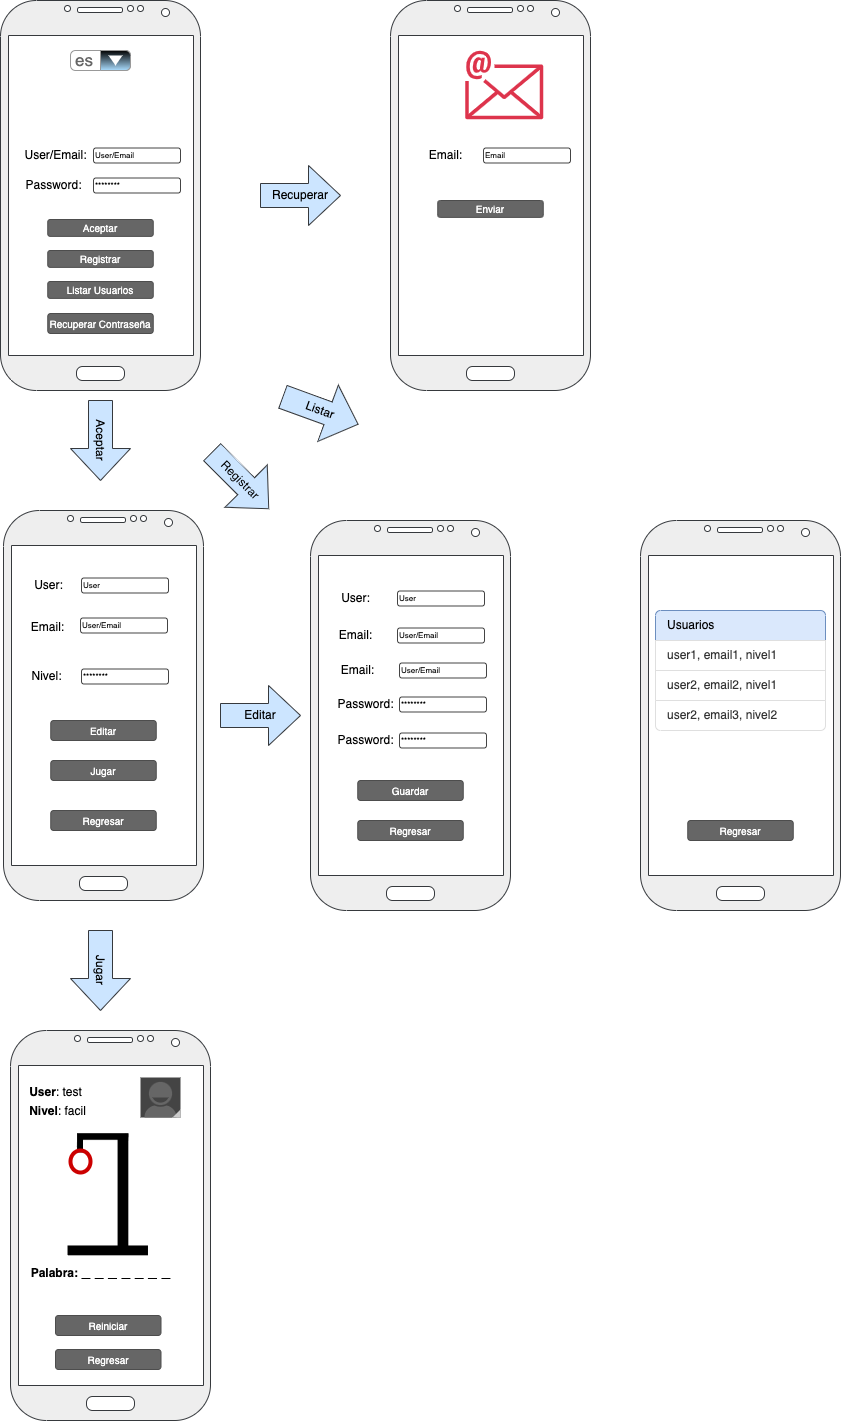

The diagram above was exported from draw.io. Its source (the exported page's mxGraphModel, read from the mxfile embedded in the PNG):
<mxGraphModel dx="561" dy="1771" grid="1" gridSize="10" guides="1" tooltips="1" connect="1" arrows="1" fold="1" page="1" pageScale="1" pageWidth="827" pageHeight="1169" math="0" shadow="0">
  <root>
    <mxCell id="0" />
    <mxCell id="1" parent="0" />
    <mxCell id="TmqRMkjGWXaBtS9oXURA-20" value="" style="verticalLabelPosition=bottom;verticalAlign=top;html=1;shadow=0;dashed=0;strokeWidth=1;shape=mxgraph.android.phone2;strokeColor=#36393d;fillColor=#eeeeee;" parent="1" vertex="1">
      <mxGeometry x="630" y="-170" width="200" height="390" as="geometry" />
    </mxCell>
    <mxCell id="TmqRMkjGWXaBtS9oXURA-22" value="Enviar" style="rounded=1;html=1;shadow=0;dashed=0;whiteSpace=wrap;fontSize=10;fillColor=#666666;align=center;strokeColor=#4D4D4D;fontColor=#ffffff;" parent="1" vertex="1">
      <mxGeometry x="677.25" y="30" width="105.5" height="16.88" as="geometry" />
    </mxCell>
    <mxCell id="TmqRMkjGWXaBtS9oXURA-24" value="" style="group" parent="1" vertex="1" connectable="0">
      <mxGeometry x="640" y="-30" width="170" height="60" as="geometry" />
    </mxCell>
    <mxCell id="TmqRMkjGWXaBtS9oXURA-25" value="Email:" style="text;html=1;align=center;verticalAlign=middle;resizable=0;points=[];autosize=1;strokeColor=none;fillColor=none;" parent="TmqRMkjGWXaBtS9oXURA-24" vertex="1">
      <mxGeometry x="15" width="60" height="30" as="geometry" />
    </mxCell>
    <mxCell id="TmqRMkjGWXaBtS9oXURA-28" value="Email" style="strokeWidth=1;html=1;shadow=0;dashed=0;shape=mxgraph.ios.iTextInput;strokeColor=#444444;align=left;buttonText=;fontSize=8;whiteSpace=wrap;" parent="TmqRMkjGWXaBtS9oXURA-24" vertex="1">
      <mxGeometry x="83" y="7.5" width="87" height="15" as="geometry" />
    </mxCell>
    <mxCell id="TmqRMkjGWXaBtS9oXURA-39" value="Recuperar" style="shape=singleArrow;whiteSpace=wrap;html=1;arrowWidth=0.4;arrowSize=0.4;fillColor=#cce5ff;strokeColor=#36393d;" parent="1" vertex="1">
      <mxGeometry x="500" y="-5" width="80" height="60" as="geometry" />
    </mxCell>
    <mxCell id="TmqRMkjGWXaBtS9oXURA-40" value="Aceptar" style="shape=singleArrow;whiteSpace=wrap;html=1;arrowWidth=0.4;arrowSize=0.4;fillColor=#cce5ff;strokeColor=#36393d;rotation=90;" parent="1" vertex="1">
      <mxGeometry x="300" y="240" width="80" height="60" as="geometry" />
    </mxCell>
    <mxCell id="TmqRMkjGWXaBtS9oXURA-4" value="" style="verticalLabelPosition=bottom;verticalAlign=top;html=1;shadow=0;dashed=0;strokeWidth=1;shape=mxgraph.android.phone2;strokeColor=#36393d;fillColor=#eeeeee;" parent="1" vertex="1">
      <mxGeometry x="240" y="-170" width="200" height="390" as="geometry" />
    </mxCell>
    <mxCell id="TmqRMkjGWXaBtS9oXURA-13" value="es" style="strokeWidth=1;shadow=0;dashed=0;align=center;html=1;shape=mxgraph.mockup.forms.comboBox;strokeColor=#999999;fillColor=#000000;align=left;fillColor2=#aaddff;mainText=;fontColor=#666666;fontSize=17;spacingLeft=3;" parent="1" vertex="1">
      <mxGeometry x="310" y="-120" width="60" height="20" as="geometry" />
    </mxCell>
    <mxCell id="TmqRMkjGWXaBtS9oXURA-14" value="Aceptar" style="rounded=1;html=1;shadow=0;dashed=0;whiteSpace=wrap;fontSize=10;fillColor=#666666;align=center;strokeColor=#4D4D4D;fontColor=#ffffff;" parent="1" vertex="1">
      <mxGeometry x="287.25" y="49" width="105.5" height="16.88" as="geometry" />
    </mxCell>
    <mxCell id="TmqRMkjGWXaBtS9oXURA-15" value="Recuperar Contraseña" style="rounded=1;html=1;shadow=0;dashed=0;whiteSpace=wrap;fontSize=10;fillColor=#666666;align=center;strokeColor=#4D4D4D;fontColor=#ffffff;" parent="1" vertex="1">
      <mxGeometry x="287.25" y="143" width="105.5" height="20" as="geometry" />
    </mxCell>
    <mxCell id="TmqRMkjGWXaBtS9oXURA-17" value="" style="group" parent="1" vertex="1" connectable="0">
      <mxGeometry x="250" y="-30" width="170" height="60" as="geometry" />
    </mxCell>
    <mxCell id="TmqRMkjGWXaBtS9oXURA-2" value="User/Email:" style="text;html=1;align=center;verticalAlign=middle;resizable=0;points=[];autosize=1;strokeColor=none;fillColor=none;" parent="TmqRMkjGWXaBtS9oXURA-17" vertex="1">
      <mxGeometry width="90" height="30" as="geometry" />
    </mxCell>
    <mxCell id="TmqRMkjGWXaBtS9oXURA-9" value="Password:" style="text;html=1;align=center;verticalAlign=middle;resizable=0;points=[];autosize=1;strokeColor=none;fillColor=none;" parent="TmqRMkjGWXaBtS9oXURA-17" vertex="1">
      <mxGeometry x="3" y="30" width="80" height="30" as="geometry" />
    </mxCell>
    <mxCell id="TmqRMkjGWXaBtS9oXURA-11" value="********" style="strokeWidth=1;html=1;shadow=0;dashed=0;shape=mxgraph.ios.iTextInput;strokeColor=#444444;align=left;buttonText=;fontSize=8;whiteSpace=wrap;" parent="TmqRMkjGWXaBtS9oXURA-17" vertex="1">
      <mxGeometry x="83" y="37.5" width="87" height="15" as="geometry" />
    </mxCell>
    <mxCell id="TmqRMkjGWXaBtS9oXURA-12" value="User/Email" style="strokeWidth=1;html=1;shadow=0;dashed=0;shape=mxgraph.ios.iTextInput;strokeColor=#444444;align=left;buttonText=;fontSize=8;whiteSpace=wrap;" parent="TmqRMkjGWXaBtS9oXURA-17" vertex="1">
      <mxGeometry x="83" y="7.5" width="87" height="15" as="geometry" />
    </mxCell>
    <mxCell id="TmqRMkjGWXaBtS9oXURA-41" value="Registrar" style="rounded=1;html=1;shadow=0;dashed=0;whiteSpace=wrap;fontSize=10;fillColor=#666666;align=center;strokeColor=#4D4D4D;fontColor=#ffffff;" parent="1" vertex="1">
      <mxGeometry x="287.25" y="80" width="105.5" height="16.88" as="geometry" />
    </mxCell>
    <mxCell id="TmqRMkjGWXaBtS9oXURA-44" value="" style="group" parent="1" vertex="1" connectable="0">
      <mxGeometry x="243" y="340" width="200" height="390" as="geometry" />
    </mxCell>
    <mxCell id="TmqRMkjGWXaBtS9oXURA-30" value="" style="verticalLabelPosition=bottom;verticalAlign=top;html=1;shadow=0;dashed=0;strokeWidth=1;shape=mxgraph.android.phone2;strokeColor=#36393d;fillColor=#eeeeee;" parent="TmqRMkjGWXaBtS9oXURA-44" vertex="1">
      <mxGeometry width="200" height="390" as="geometry" />
    </mxCell>
    <mxCell id="TmqRMkjGWXaBtS9oXURA-33" value="Regresar" style="rounded=1;html=1;shadow=0;dashed=0;whiteSpace=wrap;fontSize=10;fillColor=#666666;align=center;strokeColor=#4D4D4D;fontColor=#ffffff;" parent="TmqRMkjGWXaBtS9oXURA-44" vertex="1">
      <mxGeometry x="47.25" y="300" width="105.5" height="20" as="geometry" />
    </mxCell>
    <mxCell id="TmqRMkjGWXaBtS9oXURA-35" value="Email:" style="text;html=1;align=center;verticalAlign=middle;resizable=0;points=[];autosize=1;strokeColor=none;fillColor=none;" parent="TmqRMkjGWXaBtS9oXURA-44" vertex="1">
      <mxGeometry x="14" y="102" width="60" height="30" as="geometry" />
    </mxCell>
    <mxCell id="TmqRMkjGWXaBtS9oXURA-36" value="Nivel:" style="text;html=1;align=center;verticalAlign=middle;resizable=0;points=[];autosize=1;strokeColor=none;fillColor=none;" parent="TmqRMkjGWXaBtS9oXURA-44" vertex="1">
      <mxGeometry x="18" y="151" width="50" height="30" as="geometry" />
    </mxCell>
    <mxCell id="TmqRMkjGWXaBtS9oXURA-37" value="********" style="strokeWidth=1;html=1;shadow=0;dashed=0;shape=mxgraph.ios.iTextInput;strokeColor=#444444;align=left;buttonText=;fontSize=8;whiteSpace=wrap;" parent="TmqRMkjGWXaBtS9oXURA-44" vertex="1">
      <mxGeometry x="78" y="158.5" width="87" height="15" as="geometry" />
    </mxCell>
    <mxCell id="TmqRMkjGWXaBtS9oXURA-38" value="User/Email" style="strokeWidth=1;html=1;shadow=0;dashed=0;shape=mxgraph.ios.iTextInput;strokeColor=#444444;align=left;buttonText=;fontSize=8;whiteSpace=wrap;" parent="TmqRMkjGWXaBtS9oXURA-44" vertex="1">
      <mxGeometry x="77" y="107.5" width="87" height="15" as="geometry" />
    </mxCell>
    <mxCell id="TmqRMkjGWXaBtS9oXURA-42" value="User:" style="text;html=1;align=center;verticalAlign=middle;resizable=0;points=[];autosize=1;strokeColor=none;fillColor=none;" parent="TmqRMkjGWXaBtS9oXURA-44" vertex="1">
      <mxGeometry x="20" y="60" width="50" height="30" as="geometry" />
    </mxCell>
    <mxCell id="TmqRMkjGWXaBtS9oXURA-43" value="User" style="strokeWidth=1;html=1;shadow=0;dashed=0;shape=mxgraph.ios.iTextInput;strokeColor=#444444;align=left;buttonText=;fontSize=8;whiteSpace=wrap;" parent="TmqRMkjGWXaBtS9oXURA-44" vertex="1">
      <mxGeometry x="78" y="67.5" width="87" height="15" as="geometry" />
    </mxCell>
    <mxCell id="20" value="Jugar" style="rounded=1;html=1;shadow=0;dashed=0;whiteSpace=wrap;fontSize=10;fillColor=#666666;align=center;strokeColor=#4D4D4D;fontColor=#ffffff;" parent="TmqRMkjGWXaBtS9oXURA-44" vertex="1">
      <mxGeometry x="47.25" y="250" width="105.5" height="20" as="geometry" />
    </mxCell>
    <mxCell id="40" value="Editar" style="rounded=1;html=1;shadow=0;dashed=0;whiteSpace=wrap;fontSize=10;fillColor=#666666;align=center;strokeColor=#4D4D4D;fontColor=#ffffff;" parent="TmqRMkjGWXaBtS9oXURA-44" vertex="1">
      <mxGeometry x="47.25" y="210" width="105.5" height="20" as="geometry" />
    </mxCell>
    <mxCell id="TmqRMkjGWXaBtS9oXURA-54" value="Registrar" style="shape=singleArrow;whiteSpace=wrap;html=1;arrowWidth=0.4;arrowSize=0.4;fillColor=#cce5ff;strokeColor=#36393d;rotation=45;" parent="1" vertex="1">
      <mxGeometry x="440" y="280" width="80" height="60" as="geometry" />
    </mxCell>
    <mxCell id="TmqRMkjGWXaBtS9oXURA-60" value="" style="group" parent="1" vertex="1" connectable="0">
      <mxGeometry x="550" y="350" width="200" height="390" as="geometry" />
    </mxCell>
    <mxCell id="TmqRMkjGWXaBtS9oXURA-46" value="" style="verticalLabelPosition=bottom;verticalAlign=top;html=1;shadow=0;dashed=0;strokeWidth=1;shape=mxgraph.android.phone2;strokeColor=#36393d;fillColor=#eeeeee;" parent="TmqRMkjGWXaBtS9oXURA-60" vertex="1">
      <mxGeometry width="200" height="390" as="geometry" />
    </mxCell>
    <mxCell id="TmqRMkjGWXaBtS9oXURA-47" value="Guardar" style="rounded=1;html=1;shadow=0;dashed=0;whiteSpace=wrap;fontSize=10;fillColor=#666666;align=center;strokeColor=#4D4D4D;fontColor=#ffffff;" parent="TmqRMkjGWXaBtS9oXURA-60" vertex="1">
      <mxGeometry x="47.25" y="260" width="105.5" height="20" as="geometry" />
    </mxCell>
    <mxCell id="TmqRMkjGWXaBtS9oXURA-48" value="Email:" style="text;html=1;align=center;verticalAlign=middle;resizable=0;points=[];autosize=1;strokeColor=none;fillColor=none;" parent="TmqRMkjGWXaBtS9oXURA-60" vertex="1">
      <mxGeometry x="15" y="100" width="60" height="30" as="geometry" />
    </mxCell>
    <mxCell id="TmqRMkjGWXaBtS9oXURA-49" value="Password:" style="text;html=1;align=center;verticalAlign=middle;resizable=0;points=[];autosize=1;strokeColor=none;fillColor=none;" parent="TmqRMkjGWXaBtS9oXURA-60" vertex="1">
      <mxGeometry x="15" y="169" width="80" height="30" as="geometry" />
    </mxCell>
    <mxCell id="TmqRMkjGWXaBtS9oXURA-50" value="********" style="strokeWidth=1;html=1;shadow=0;dashed=0;shape=mxgraph.ios.iTextInput;strokeColor=#444444;align=left;buttonText=;fontSize=8;whiteSpace=wrap;" parent="TmqRMkjGWXaBtS9oXURA-60" vertex="1">
      <mxGeometry x="89" y="176.5" width="87" height="15" as="geometry" />
    </mxCell>
    <mxCell id="TmqRMkjGWXaBtS9oXURA-51" value="User/Email" style="strokeWidth=1;html=1;shadow=0;dashed=0;shape=mxgraph.ios.iTextInput;strokeColor=#444444;align=left;buttonText=;fontSize=8;whiteSpace=wrap;" parent="TmqRMkjGWXaBtS9oXURA-60" vertex="1">
      <mxGeometry x="87" y="107.5" width="87" height="15" as="geometry" />
    </mxCell>
    <mxCell id="TmqRMkjGWXaBtS9oXURA-52" value="User:" style="text;html=1;align=center;verticalAlign=middle;resizable=0;points=[];autosize=1;strokeColor=none;fillColor=none;" parent="TmqRMkjGWXaBtS9oXURA-60" vertex="1">
      <mxGeometry x="20" y="63" width="50" height="30" as="geometry" />
    </mxCell>
    <mxCell id="TmqRMkjGWXaBtS9oXURA-53" value="User" style="strokeWidth=1;html=1;shadow=0;dashed=0;shape=mxgraph.ios.iTextInput;strokeColor=#444444;align=left;buttonText=;fontSize=8;whiteSpace=wrap;" parent="TmqRMkjGWXaBtS9oXURA-60" vertex="1">
      <mxGeometry x="87" y="70.5" width="87" height="15" as="geometry" />
    </mxCell>
    <mxCell id="TmqRMkjGWXaBtS9oXURA-55" value="Password:" style="text;html=1;align=center;verticalAlign=middle;resizable=0;points=[];autosize=1;strokeColor=none;fillColor=none;" parent="TmqRMkjGWXaBtS9oXURA-60" vertex="1">
      <mxGeometry x="15" y="205" width="80" height="30" as="geometry" />
    </mxCell>
    <mxCell id="TmqRMkjGWXaBtS9oXURA-56" value="********" style="strokeWidth=1;html=1;shadow=0;dashed=0;shape=mxgraph.ios.iTextInput;strokeColor=#444444;align=left;buttonText=;fontSize=8;whiteSpace=wrap;" parent="TmqRMkjGWXaBtS9oXURA-60" vertex="1">
      <mxGeometry x="89" y="212.5" width="87" height="15" as="geometry" />
    </mxCell>
    <mxCell id="TmqRMkjGWXaBtS9oXURA-57" value="Email:" style="text;html=1;align=center;verticalAlign=middle;resizable=0;points=[];autosize=1;strokeColor=none;fillColor=none;" parent="TmqRMkjGWXaBtS9oXURA-60" vertex="1">
      <mxGeometry x="17" y="135" width="60" height="30" as="geometry" />
    </mxCell>
    <mxCell id="TmqRMkjGWXaBtS9oXURA-58" value="User/Email" style="strokeWidth=1;html=1;shadow=0;dashed=0;shape=mxgraph.ios.iTextInput;strokeColor=#444444;align=left;buttonText=;fontSize=8;whiteSpace=wrap;" parent="TmqRMkjGWXaBtS9oXURA-60" vertex="1">
      <mxGeometry x="89" y="142.5" width="87" height="15" as="geometry" />
    </mxCell>
    <mxCell id="TmqRMkjGWXaBtS9oXURA-59" value="Regresar" style="rounded=1;html=1;shadow=0;dashed=0;whiteSpace=wrap;fontSize=10;fillColor=#666666;align=center;strokeColor=#4D4D4D;fontColor=#ffffff;" parent="TmqRMkjGWXaBtS9oXURA-60" vertex="1">
      <mxGeometry x="47.25" y="300" width="105.5" height="20" as="geometry" />
    </mxCell>
    <mxCell id="TmqRMkjGWXaBtS9oXURA-61" value="" style="group;movable=0;resizable=0;rotatable=0;deletable=0;editable=0;locked=1;connectable=0;" parent="1" vertex="1" connectable="0">
      <mxGeometry x="880" y="350" width="200" height="390" as="geometry" />
    </mxCell>
    <mxCell id="TmqRMkjGWXaBtS9oXURA-62" value="" style="verticalLabelPosition=bottom;verticalAlign=top;html=1;shadow=0;dashed=0;strokeWidth=1;shape=mxgraph.android.phone2;strokeColor=#36393d;fillColor=#eeeeee;" parent="TmqRMkjGWXaBtS9oXURA-61" vertex="1">
      <mxGeometry width="200" height="390" as="geometry" />
    </mxCell>
    <mxCell id="TmqRMkjGWXaBtS9oXURA-74" value="Regresar" style="rounded=1;html=1;shadow=0;dashed=0;whiteSpace=wrap;fontSize=10;fillColor=#666666;align=center;strokeColor=#4D4D4D;fontColor=#ffffff;" parent="TmqRMkjGWXaBtS9oXURA-61" vertex="1">
      <mxGeometry x="47.25" y="300" width="105.5" height="20" as="geometry" />
    </mxCell>
    <mxCell id="TmqRMkjGWXaBtS9oXURA-85" value="Listar" style="shape=singleArrow;whiteSpace=wrap;html=1;arrowWidth=0.4;arrowSize=0.4;fillColor=#cce5ff;strokeColor=#36393d;rotation=20;" parent="1" vertex="1">
      <mxGeometry x="520" y="210" width="80" height="60" as="geometry" />
    </mxCell>
    <mxCell id="TmqRMkjGWXaBtS9oXURA-86" value="Listar Usuarios" style="rounded=1;html=1;shadow=0;dashed=0;whiteSpace=wrap;fontSize=10;fillColor=#666666;align=center;strokeColor=#4D4D4D;fontColor=#ffffff;" parent="1" vertex="1">
      <mxGeometry x="287.25" y="111" width="105.5" height="16.88" as="geometry" />
    </mxCell>
    <mxCell id="21" value="Jugar" style="shape=singleArrow;whiteSpace=wrap;html=1;arrowWidth=0.4;arrowSize=0.4;fillColor=#cce5ff;strokeColor=#36393d;rotation=90;" parent="1" vertex="1">
      <mxGeometry x="300" y="770" width="80" height="60" as="geometry" />
    </mxCell>
    <mxCell id="23" value="" style="verticalLabelPosition=bottom;verticalAlign=top;html=1;shadow=0;dashed=0;strokeWidth=1;shape=mxgraph.android.phone2;strokeColor=#36393d;fillColor=#eeeeee;" parent="1" vertex="1">
      <mxGeometry x="250" y="860" width="200" height="390" as="geometry" />
    </mxCell>
    <mxCell id="24" value="Reiniciar" style="rounded=1;html=1;shadow=0;dashed=0;whiteSpace=wrap;fontSize=10;fillColor=#666666;align=center;strokeColor=#4D4D4D;fontColor=#ffffff;" parent="1" vertex="1">
      <mxGeometry x="295" y="1145" width="105.5" height="20" as="geometry" />
    </mxCell>
    <mxCell id="29" value="&lt;b&gt;User&lt;/b&gt;: test" style="text;html=1;align=center;verticalAlign=middle;resizable=0;points=[];autosize=1;strokeColor=none;fillColor=none;" parent="1" vertex="1">
      <mxGeometry x="255" y="907" width="80" height="30" as="geometry" />
    </mxCell>
    <mxCell id="32" value="" style="shape=image;verticalLabelPosition=bottom;labelBackgroundColor=default;verticalAlign=top;aspect=fixed;imageAspect=0;image=data:image/png,(base64 omitted: 624 chars);" parent="1" vertex="1">
      <mxGeometry x="291.94" y="950" width="106" height="150" as="geometry" />
    </mxCell>
    <mxCell id="34" value="" style="html=1;verticalLabelPosition=bottom;labelBackgroundColor=#ffffff;verticalAlign=top;shadow=0;dashed=0;strokeWidth=4;shape=mxgraph.ios7.misc.circle;strokeColor=#CC0000;fillColor=#f8cecc;" parent="1" vertex="1">
      <mxGeometry x="310" y="980" width="20" height="22" as="geometry" />
    </mxCell>
    <mxCell id="36" value="Palabra: &lt;font style=&quot;font-size: 16px;&quot;&gt;_ _ _ _ _ _ _&lt;/font&gt;" style="text;html=1;align=center;verticalAlign=middle;resizable=0;points=[];autosize=1;strokeColor=none;fillColor=none;fontStyle=1" parent="1" vertex="1">
      <mxGeometry x="260" y="1087" width="160" height="30" as="geometry" />
    </mxCell>
    <mxCell id="37" value="" style="verticalLabelPosition=bottom;verticalAlign=top;html=1;shadow=0;dashed=0;strokeWidth=1;shape=mxgraph.android.contact_badge_normal;sketch=0;" parent="1" vertex="1">
      <mxGeometry x="380" y="907" width="40" height="40" as="geometry" />
    </mxCell>
    <mxCell id="38" value="&lt;b&gt;Nivel&lt;/b&gt;: facil" style="text;html=1;align=center;verticalAlign=middle;resizable=0;points=[];autosize=1;strokeColor=none;fillColor=none;" parent="1" vertex="1">
      <mxGeometry x="257" y="926" width="80" height="30" as="geometry" />
    </mxCell>
    <mxCell id="39" value="Regresar" style="rounded=1;html=1;shadow=0;dashed=0;whiteSpace=wrap;fontSize=10;fillColor=#666666;align=center;strokeColor=#4D4D4D;fontColor=#ffffff;" parent="1" vertex="1">
      <mxGeometry x="295" y="1179" width="105.5" height="20" as="geometry" />
    </mxCell>
    <mxCell id="41" value="Editar" style="shape=singleArrow;whiteSpace=wrap;html=1;arrowWidth=0.4;arrowSize=0.4;fillColor=#cce5ff;strokeColor=#36393d;rotation=0;" parent="1" vertex="1">
      <mxGeometry x="460" y="515" width="80" height="60" as="geometry" />
    </mxCell>
    <mxCell id="43" value="" style="sketch=0;outlineConnect=0;fontColor=#232F3E;gradientColor=none;fillColor=#DD344C;strokeColor=none;dashed=0;verticalLabelPosition=bottom;verticalAlign=top;align=center;html=1;fontSize=12;fontStyle=0;aspect=fixed;shape=mxgraph.aws4.email;" parent="1" vertex="1">
      <mxGeometry x="704.75" y="-120" width="78" height="69" as="geometry" />
    </mxCell>
    <mxCell id="44" value="" style="swimlane;fontStyle=0;childLayout=stackLayout;horizontal=1;startSize=0;horizontalStack=0;resizeParent=1;resizeParentMax=0;resizeLast=0;collapsible=0;marginBottom=0;whiteSpace=wrap;html=1;strokeColor=none;fillColor=none;" vertex="1" parent="1">
      <mxGeometry x="895" y="440" width="170" height="120" as="geometry" />
    </mxCell>
    <mxCell id="45" value="Usuarios" style="text;strokeColor=#6c8ebf;fillColor=#dae8fc;align=left;verticalAlign=middle;spacingLeft=10;spacingRight=10;overflow=hidden;points=[[0,0.5],[1,0.5]];portConstraint=eastwest;rotatable=0;whiteSpace=wrap;html=1;shape=mxgraph.bootstrap.topButton;rSize=5;" vertex="1" parent="44">
      <mxGeometry width="170" height="30" as="geometry" />
    </mxCell>
    <mxCell id="46" value="user1, email1, nivel1" style="text;strokeColor=#DFDFDF;fillColor=#FFFFFF;align=left;verticalAlign=middle;spacingLeft=10;spacingRight=10;overflow=hidden;points=[[0,0.5],[1,0.5]];portConstraint=eastwest;rotatable=0;whiteSpace=wrap;html=1;rSize=5;fontColor=#333333;" vertex="1" parent="44">
      <mxGeometry y="30" width="170" height="30" as="geometry" />
    </mxCell>
    <mxCell id="47" value="&lt;span style=&quot;color: rgb(51, 51, 51);&quot;&gt;user2, email2, nivel1&lt;/span&gt;" style="text;strokeColor=#DFDFDF;fillColor=#FFFFFF;align=left;verticalAlign=middle;spacingLeft=10;spacingRight=10;overflow=hidden;points=[[0,0.5],[1,0.5]];portConstraint=eastwest;rotatable=0;whiteSpace=wrap;html=1;rSize=5;fontColor=#333333;" vertex="1" parent="44">
      <mxGeometry y="60" width="170" height="30" as="geometry" />
    </mxCell>
    <mxCell id="48" value="&lt;span style=&quot;color: rgb(51, 51, 51);&quot;&gt;user2, email3, nivel2&lt;/span&gt;" style="text;strokeColor=#DFDFDF;fillColor=#FFFFFF;align=left;verticalAlign=middle;spacingLeft=10;spacingRight=10;overflow=hidden;points=[[0,0.5],[1,0.5]];portConstraint=eastwest;rotatable=0;whiteSpace=wrap;html=1;shape=mxgraph.bootstrap.bottomButton;rSize=5;fontColor=#333333;" vertex="1" parent="44">
      <mxGeometry y="90" width="170" height="30" as="geometry" />
    </mxCell>
  </root>
</mxGraphModel>